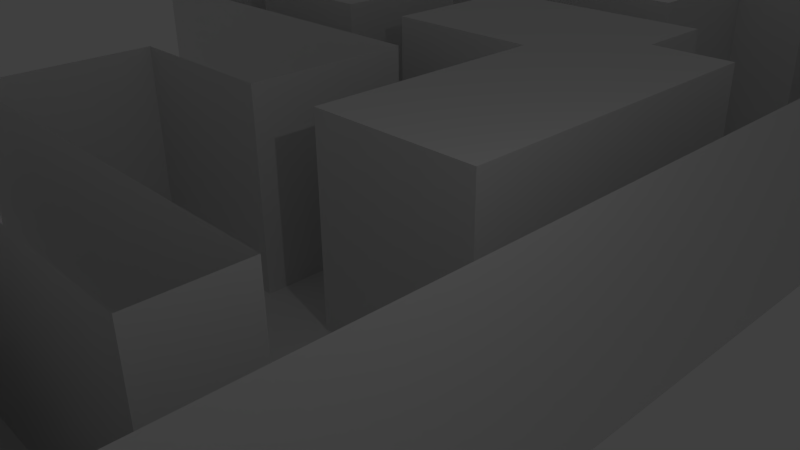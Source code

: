 # Source: LevelExample.blend  (saved by Blender 2.75.0; exported with 4.5.12 LTS)
import bpy
from mathutils import Matrix  # noqa: F401  (used for matrix-valued properties, if any)

bpy.ops.wm.read_factory_settings(use_empty=True)
scene = bpy.context.scene
scene.name = 'Scene'

# ---- collections
col_collection_1 = bpy.data.collections.new('Collection 1'); scene.collection.children.link(col_collection_1)

# ---- world
world_world = bpy.data.worlds.new('World'); scene.world = world_world
world_world.color = (0.05088, 0.05088, 0.05088)
world_world.use_sun_shadow = False
world_world.sun_shadow_jitter_overblur = 0.0
world_world.cycles.sampling_method = 'MANUAL'
world_world.cycles.sample_map_resolution = 256

# ---- cameras
cam_camera = bpy.data.cameras.new('Camera')
cam_camera.clip_end = 100.0
cam_camera.lens = 35.0
cam_camera.sensor_width = 32.0
cam_camera.sensor_height = 18.0
cam_camera.ortho_scale = 7.314
cam_camera.dof.focus_distance = 0.0
cam_camera.dof.aperture_fstop = 128.0

# ---- lights
light_lamp = bpy.data.lights.new('Lamp', 'POINT')
light_lamp.transmission_factor = 0.0
light_lamp.cutoff_distance = 30.0
light_lamp.energy = 100.0
light_lamp.shadow_buffer_clip_start = 1.001
light_lamp.shadow_soft_size = 0.1
light_lamp.shadow_maximum_resolution = 0.006
light_lamp.use_absolute_resolution = True
light_lamp.cycles.use_multiple_importance_sampling = False

# ---- meshes
me_grid = bpy.data.meshes.new('Grid')
me_grid.from_pydata([(-13.45, -17.59, 0.0), (-11.38, -17.59, 0.0), (-9.31, -17.59, 0.0), (-7.241, -17.59, 0.0), (-5.172, -17.59, 0.0), (-3.103, -17.59, 0.0), (-1.034, -17.59, 0.0), (1.034, -17.59, 0.0), (3.103, -17.59, 0.0), (5.172, -17.59, 0.0), (7.241, -17.59, 0.0), (9.31, -17.59, 0.0), (11.38, -17.59, 0.0), (13.45, -17.59, 0.0), (15.52, -17.59, 0.0), (17.59, -17.59, 0.0), (19.66, -17.59, 0.0), (21.72, -17.59, 0.0), (23.79, -17.59, 0.0), (25.86, -17.59, 0.0), (-13.45, -15.52, 0.0), (-11.38, -15.52, 0.0), (-9.31, -15.52, 0.0), (-7.241, -15.52, 0.0), (-5.172, -15.52, 0.0), (-3.103, -15.52, 0.0), (-1.034, -15.52, 0.0), (1.034, -15.52, 0.0), (3.103, -15.52, 0.0), (5.172, -15.52, 0.0), (9.31, -15.52, 0.0), (11.38, -15.52, 0.0), (13.45, -15.52, 0.0), (15.52, -15.52, 0.0), (17.59, -15.52, 0.0), (19.66, -15.52, 0.0), (21.72, -15.52, 0.0), (23.79, -15.52, 0.0), (25.86, -15.52, 0.0), (-13.45, -13.45, 0.0), (-11.38, -13.45, 0.0), (-7.241, -13.45, 0.0), (-5.172, -13.45, 0.0), (-1.034, -13.45, 0.0), (1.034, -13.45, 0.0), (3.103, -13.45, 0.0), (5.172, -13.45, 0.0), (9.31, -13.45, 0.0), (11.38, -13.45, 0.0), (13.45, -13.45, 0.0), (15.52, -13.45, 0.0), (17.59, -13.45, 0.0), (-13.45, -11.38, 0.0), (-11.38, -11.38, 0.0), (-7.241, -11.38, 0.0), (-5.172, -11.38, 0.0), (-3.103, -11.38, 0.0), (-1.034, -11.38, 0.0), (1.034, -11.38, 0.0), (3.103, -11.38, 0.0), (5.172, -11.38, 0.0), (9.31, -11.38, 0.0), (11.38, -11.38, 0.0), (13.45, -11.38, 0.0), (15.52, -11.38, 0.0), (17.59, -11.38, 0.0), (-13.45, -9.31, 0.0), (-11.38, -9.31, 0.0), (-7.241, -9.31, 0.0), (-3.103, -9.31, 0.0), (-1.034, -9.31, 0.0), (1.034, -9.31, 0.0), (3.103, -9.31, 0.0), (5.172, -9.31, 0.0), (7.241, -9.31, 0.0), (9.31, -9.31, 0.0), (11.38, -9.31, 0.0), (13.45, -9.31, 0.0), (15.52, -9.31, 0.0), (17.59, -9.31, 0.0), (-13.45, -7.241, 0.0), (-11.38, -7.241, 0.0), (-7.241, -7.241, 0.0), (-5.172, -7.241, 0.0), (-3.103, -7.241, 0.0), (-1.034, -7.241, 0.0), (1.034, -7.241, 0.0), (15.52, -7.241, 0.0), (17.59, -7.241, 0.0), (-13.45, -5.172, 0.0), (-11.38, -5.172, 0.0), (-9.31, -5.172, 0.0), (-7.241, -5.172, 0.0), (-5.172, -5.172, 0.0), (-3.103, -5.172, 0.0), (-1.034, -5.172, 0.0), (1.034, -5.172, 0.0), (15.52, -5.172, 0.0), (17.59, -5.172, 0.0), (-13.45, -3.103, 0.0), (-11.38, -3.103, 0.0), (-9.31, -3.103, 0.0), (-7.241, -3.103, 0.0), (-5.172, -3.103, 0.0), (-3.103, -3.103, 0.0), (-1.034, -3.103, 0.0), (1.034, -3.103, 0.0), (15.52, -3.103, 0.0), (17.59, -3.103, 0.0), (-11.38, -1.034, 0.0), (-9.31, -1.034, 0.0), (-7.241, -1.034, 0.0), (-5.172, -1.034, 0.0), (-3.103, -1.034, 0.0), (-1.034, -1.034, 0.0), (1.034, -1.034, 0.0), (15.52, -1.034, 0.0), (17.59, -1.034, 0.0), (-11.38, 1.034, 0.0), (1.034, 1.034, 0.0), (15.52, 1.034, 0.0), (17.59, 1.034, 0.0), (-11.38, 3.103, 0.0), (-9.31, 3.103, 0.0), (-7.241, 3.103, 0.0), (-5.172, 3.103, 0.0), (-3.103, 3.103, 0.0), (-1.034, 3.103, 0.0), (1.034, 3.103, 0.0), (15.52, 3.103, 0.0), (17.59, 3.103, 0.0), (-7.241, 5.172, 0.0), (-5.172, 5.172, 0.0), (-3.103, 5.172, 0.0), (-1.034, 5.172, 0.0), (1.034, 5.172, 0.0), (15.52, 5.172, 0.0), (17.59, 5.172, 0.0), (-17.59, 7.241, 0.0), (-15.52, 7.241, 0.0), (-13.45, 7.241, 0.0), (-11.38, 7.241, 0.0), (-9.31, 7.241, 0.0), (-7.241, 7.241, 0.0), (-5.172, 7.241, 0.0), (-3.103, 7.241, 0.0), (-1.034, 7.241, 0.0), (1.034, 7.241, 0.0), (11.38, 7.241, 0.0), (13.45, 7.241, 0.0), (15.52, 7.241, 0.0), (17.59, 7.241, 0.0), (-17.59, 9.31, 0.0), (-15.52, 9.31, 0.0), (-13.45, 9.31, 0.0), (-11.38, 9.31, 0.0), (-9.31, 9.31, 0.0), (-7.241, 9.31, 0.0), (-5.172, 9.31, 0.0), (-3.103, 9.31, 0.0), (-1.034, 9.31, 0.0), (1.034, 9.31, 0.0), (9.31, 9.31, 0.0), (11.38, 9.31, 0.0), (13.45, 9.31, 0.0), (15.52, 9.31, 0.0), (17.59, 9.31, 0.0), (-17.59, 11.38, 0.0), (-15.52, 11.38, 0.0), (-13.45, 11.38, 0.0), (-11.38, 11.38, 0.0), (-9.31, 11.38, 0.0), (-7.241, 11.38, 0.0), (-5.172, 11.38, 0.0), (-3.103, 11.38, 0.0), (-1.034, 11.38, 0.0), (1.034, 11.38, 0.0), (9.31, 11.38, 0.0), (11.38, 11.38, 0.0), (13.45, 11.38, 0.0), (-17.59, 13.45, 0.0), (-15.52, 13.45, 0.0), (-13.45, 13.45, 0.0), (-11.38, 13.45, 0.0), (-9.31, 13.45, 0.0), (-7.241, 13.45, 0.0), (-5.172, 13.45, 0.0), (-3.103, 13.45, 0.0), (1.034, 13.45, 0.0), (9.31, 13.45, 0.0), (11.38, 13.45, 0.0), (-17.59, 15.52, 0.0), (-15.52, 15.52, 0.0), (-13.45, 15.52, 0.0), (-11.38, 15.52, 0.0), (-9.31, 15.52, 0.0), (-7.241, 15.52, 0.0), (-5.172, 15.52, 0.0), (1.034, 15.52, 0.0), (9.31, 15.52, 0.0), (11.38, 15.52, 0.0), (-5.172, 17.59, 0.0), (1.034, 17.59, 0.0), (7.241, 17.59, 0.0), (9.31, 17.59, 0.0), (11.38, 17.59, 0.0), (-5.172, 19.66, 0.0), (-3.103, 19.66, 0.0), (1.034, 19.66, 0.0), (3.103, 19.66, 0.0), (5.172, 19.66, 0.0), (7.241, 19.66, 0.0), (9.31, 19.66, 0.0), (11.38, 19.66, 0.0), (-3.103, 21.72, 0.0), (-1.034, 21.72, 0.0), (1.034, 21.72, 0.0), (3.103, 21.72, 0.0), (5.172, 21.72, 0.0), (7.241, 21.72, 0.0), (9.31, 21.72, 0.0), (3.103, 23.79, 0.0), (5.172, 23.79, 0.0), (7.241, 23.79, 0.0), (9.31, 23.79, 0.0), (11.38, 23.79, 0.0), (13.45, 23.79, 0.0), (15.52, 23.79, 0.0), (17.59, 23.79, 0.0), (19.66, 23.79, 0.0), (21.72, 23.79, 0.0), (23.79, 23.79, 0.0), (3.103, 25.86, 0.0), (5.172, 25.86, 0.0), (7.241, 25.86, 0.0), (9.31, 25.86, 0.0), (11.38, 25.86, 0.0), (13.45, 25.86, 0.0), (15.52, 25.86, 0.0), (17.59, 25.86, 0.0), (19.66, 25.86, 0.0), (21.72, 25.86, 0.0), (23.79, 25.86, 0.0), (-11.38, -17.59, -5.0), (-13.45, -17.59, -5.0), (-9.31, -17.59, -5.0), (-7.241, -17.59, -5.0), (-5.172, -17.59, -5.0), (-3.103, -17.59, -5.0), (-1.034, -17.59, -5.0), (1.034, -17.59, -5.0), (3.103, -17.59, -5.0), (5.172, -17.59, -5.0), (7.241, -17.59, -5.0), (9.31, -17.59, -5.0), (11.38, -17.59, -5.0), (13.45, -17.59, -5.0), (15.52, -17.59, -5.0), (17.59, -17.59, -5.0), (19.66, -17.59, -5.0), (21.72, -17.59, -5.0), (23.79, -17.59, -5.0), (25.86, -17.59, -5.0), (-13.45, -15.52, -5.0), (-11.38, -15.52, -5.0), (-9.31, -15.52, -5.0), (-7.241, -15.52, -5.0), (-5.172, -15.52, -5.0), (-3.103, -15.52, -5.0), (-1.034, -15.52, -5.0), (1.034, -15.52, -5.0), (3.103, -15.52, -5.0), (5.172, -15.52, -5.0), (7.241, -15.52, -5.0), (9.31, -15.52, -5.0), (11.38, -15.52, -5.0), (13.45, -15.52, -5.0), (15.52, -15.52, -5.0), (17.59, -15.52, -5.0), (19.66, -15.52, -5.0), (21.72, -15.52, -5.0), (23.79, -15.52, -5.0), (25.86, -15.52, -5.0), (-13.45, -13.45, -5.0), (-11.38, -13.45, -5.0), (-7.241, -13.45, -5.0), (-5.172, -13.45, -5.0), (-1.034, -13.45, -5.0), (1.034, -13.45, -5.0), (5.172, -13.45, -5.0), (7.241, -13.45, -5.0), (9.31, -13.45, -5.0), (15.52, -13.45, -5.0), (17.59, -13.45, -5.0), (-13.45, -11.38, -5.0), (-11.38, -11.38, -5.0), (-7.241, -11.38, -5.0), (-5.172, -11.38, -5.0), (-3.103, -11.38, -5.0), (-1.034, -11.38, -5.0), (1.034, -11.38, -5.0), (3.103, -11.38, -5.0), (5.172, -11.38, -5.0), (7.241, -11.38, -5.0), (9.31, -11.38, -5.0), (11.38, -11.38, -5.0), (13.45, -11.38, -5.0), (15.52, -11.38, -5.0), (17.59, -11.38, -5.0), (-13.45, -9.31, -5.0), (-11.38, -9.31, -5.0), (-7.241, -9.31, -5.0), (-5.172, -9.31, -5.0), (-3.103, -9.31, -5.0), (-1.034, -9.31, -5.0), (1.034, -9.31, -5.0), (3.103, -9.31, -5.0), (5.172, -9.31, -5.0), (7.241, -9.31, -5.0), (9.31, -9.31, -5.0), (11.38, -9.31, -5.0), (13.45, -9.31, -5.0), (15.52, -9.31, -5.0), (17.59, -9.31, -5.0), (-13.45, -7.241, -5.0), (-11.38, -7.241, -5.0), (-7.241, -7.241, -5.0), (-5.172, -7.241, -5.0), (-3.103, -7.241, -5.0), (-1.034, -7.241, -5.0), (1.034, -7.241, -5.0), (15.52, -7.241, -5.0), (17.59, -7.241, -5.0), (-13.45, -5.172, -5.0), (-11.38, -5.172, -5.0), (-9.31, -5.172, -5.0), (-7.241, -5.172, -5.0), (-5.172, -5.172, -5.0), (-3.103, -5.172, -5.0), (-1.034, -5.172, -5.0), (1.034, -5.172, -5.0), (15.52, -5.172, -5.0), (17.59, -5.172, -5.0), (-13.45, -3.103, -5.0), (-11.38, -3.103, -5.0), (-9.31, -3.103, -5.0), (-7.241, -3.103, -5.0), (-5.172, -3.103, -5.0), (-3.103, -3.103, -5.0), (-1.034, -3.103, -5.0), (1.034, -3.103, -5.0), (15.52, -3.103, -5.0), (17.59, -3.103, -5.0), (-9.31, -1.034, -5.0), (-11.38, -1.034, -5.0), (-7.241, -1.034, -5.0), (-5.172, -1.034, -5.0), (-3.103, -1.034, -5.0), (-1.034, -1.034, -5.0), (1.034, -1.034, -5.0), (15.52, -1.034, -5.0), (17.59, -1.034, -5.0), (-11.38, 1.034, -5.0), (-9.31, 1.034, -5.0), (-7.241, 1.034, -5.0), (-5.172, 1.034, -5.0), (-3.103, 1.034, -5.0), (-1.034, 1.034, -5.0), (1.034, 1.034, -5.0), (15.52, 1.034, -5.0), (17.59, 1.034, -5.0), (-11.38, 3.103, -5.0), (-9.31, 3.103, -5.0), (-7.241, 3.103, -5.0), (-5.172, 3.103, -5.0), (-3.103, 3.103, -5.0), (-1.034, 3.103, -5.0), (1.034, 3.103, -5.0), (15.52, 3.103, -5.0), (17.59, 3.103, -5.0), (-7.241, 5.172, -5.0), (-5.172, 5.172, -5.0), (-1.034, 5.172, -5.0), (1.034, 5.172, -5.0), (15.52, 5.172, -5.0), (17.59, 5.172, -5.0), (-15.52, 7.241, -5.0), (-17.59, 7.241, -5.0), (-13.45, 7.241, -5.0), (-11.38, 7.241, -5.0), (-9.31, 7.241, -5.0), (-7.241, 7.241, -5.0), (-5.172, 7.241, -5.0), (-1.034, 7.241, -5.0), (1.034, 7.241, -5.0), (13.45, 7.241, -5.0), (11.38, 7.241, -5.0), (15.52, 7.241, -5.0), (17.59, 7.241, -5.0), (-17.59, 9.31, -5.0), (-15.52, 9.31, -5.0), (-13.45, 9.31, -5.0), (-11.38, 9.31, -5.0), (-9.31, 9.31, -5.0), (-7.241, 9.31, -5.0), (-5.172, 9.31, -5.0), (-1.034, 9.31, -5.0), (1.034, 9.31, -5.0), (11.38, 9.31, -5.0), (9.31, 9.31, -5.0), (13.45, 9.31, -5.0), (15.52, 9.31, -5.0), (17.59, 9.31, -5.0), (-17.59, 11.38, -5.0), (-15.52, 11.38, -5.0), (-11.38, 11.38, -5.0), (-9.31, 11.38, -5.0), (-1.034, 11.38, -5.0), (-3.103, 11.38, -5.0), (1.034, 11.38, -5.0), (9.31, 11.38, -5.0), (11.38, 11.38, -5.0), (13.45, 11.38, -5.0), (-17.59, 13.45, -5.0), (-15.52, 13.45, -5.0), (-13.45, 13.45, -5.0), (-11.38, 13.45, -5.0), (-9.31, 13.45, -5.0), (-7.241, 13.45, -5.0), (-5.172, 13.45, -5.0), (-3.103, 13.45, -5.0), (-1.034, 13.45, -5.0), (1.034, 13.45, -5.0), (9.31, 13.45, -5.0), (11.38, 13.45, -5.0), (-17.59, 15.52, -5.0), (-15.52, 15.52, -5.0), (-13.45, 15.52, -5.0), (-11.38, 15.52, -5.0), (-9.31, 15.52, -5.0), (-7.241, 15.52, -5.0), (-5.172, 15.52, -5.0), (-3.103, 15.52, -5.0), (-1.034, 15.52, -5.0), (1.034, 15.52, -5.0), (9.31, 15.52, -5.0), (11.38, 15.52, -5.0), (-5.172, 17.59, -5.0), (-3.103, 17.59, -5.0), (-1.034, 17.59, -5.0), (1.034, 17.59, -5.0), (9.31, 17.59, -5.0), (7.241, 17.59, -5.0), (11.38, 17.59, -5.0), (-5.172, 19.66, -5.0), (-3.103, 19.66, -5.0), (-1.034, 19.66, -5.0), (1.034, 19.66, -5.0), (5.172, 19.66, -5.0), (3.103, 19.66, -5.0), (7.241, 19.66, -5.0), (9.31, 19.66, -5.0), (11.38, 19.66, -5.0), (-3.103, 21.72, -5.0), (-1.034, 21.72, -5.0), (1.034, 21.72, -5.0), (3.103, 21.72, -5.0), (5.172, 21.72, -5.0), (7.241, 21.72, -5.0), (9.31, 21.72, -5.0), (3.103, 23.79, -5.0), (5.172, 23.79, -5.0), (7.241, 23.79, -5.0), (9.31, 23.79, -5.0), (11.38, 23.79, -5.0), (13.45, 23.79, -5.0), (15.52, 23.79, -5.0), (17.59, 23.79, -5.0), (19.66, 23.79, -5.0), (21.72, 23.79, -5.0), (23.79, 23.79, -5.0), (3.103, 25.86, -5.0), (5.172, 25.86, -5.0), (7.241, 25.86, -5.0), (9.31, 25.86, -5.0), (11.38, 25.86, -5.0), (13.45, 25.86, -5.0), (15.52, 25.86, -5.0), (17.59, 25.86, -5.0), (19.66, 25.86, -5.0), (21.72, 25.86, -5.0), (23.79, 25.86, -5.0)], [], [(191, 180, 423, 435), (101, 100, 344, 345), (100, 99, 343, 344), (51, 65, 308, 293), (220, 219, 468, 469), (63, 64, 307, 306), (212, 220, 469, 461), (64, 50, 292, 307), (71, 86, 330, 315), (156, 171, 416, 403), (99, 89, 333, 343), (219, 218, 467, 468), (62, 63, 306, 305), (121, 130, 379, 370), (85, 70, 314, 329), (170, 155, 402, 415), (38, 37, 281, 282), (61, 62, 305, 304), (84, 83, 327, 328), (19, 38, 282, 262), (129, 120, 369, 378), (135, 147, 394, 383), (27, 28, 45, 44), (28, 29, 46, 45), (69, 84, 328, 313), (37, 36, 280, 281), (30, 31, 48, 47), (31, 32, 49, 48), (32, 33, 50, 49), (83, 82, 326, 327), (217, 209, 459, 466), (47, 61, 304, 291), (146, 134, 382, 393), (44, 45, 59, 58), (45, 46, 60, 59), (153, 168, 414, 400), (36, 35, 279, 280), (47, 48, 62, 61), (48, 49, 63, 62), (49, 50, 64, 63), (216, 215, 464, 465), (208, 216, 465, 457), (82, 68, 311, 326), (167, 152, 399, 413), (35, 34, 278, 279), (215, 214, 463, 464), (59, 60, 302, 301), (60, 46, 289, 302), (132, 144, 392, 381), (58, 59, 301, 300), (142, 143, 391, 390), (200, 205, 453, 446), (214, 207, 455, 463), (143, 131, 380, 391), (67, 81, 325, 310), (203, 204, 451, 452), (33, 32, 276, 277), (141, 142, 390, 389), (204, 199, 445, 451), (44, 58, 300, 288), (80, 66, 309, 324), (32, 31, 275, 276), (140, 141, 389, 388), (108, 117, 361, 352), (57, 43, 287, 299), (31, 30, 274, 275), (55, 56, 298, 297), (139, 140, 388, 386), (116, 107, 351, 360), (119, 128, 377, 368), (127, 126, 375, 376), (138, 139, 386, 387), (42, 55, 297, 286), (126, 125, 374, 375), (198, 202, 450, 444), (54, 41, 285, 296), (29, 28, 271, 272), (124, 123, 372, 373), (28, 27, 270, 271), (178, 190, 434, 421), (40, 53, 295, 284), (123, 122, 371, 372), (189, 177, 420, 433), (201, 197, 441, 447), (52, 39, 283, 294), (26, 25, 268, 269), (125, 126, 133, 132), (126, 127, 134, 133), (88, 98, 342, 332), (122, 118, 362, 371), (230, 231, 480, 479), (132, 133, 145, 144), (133, 134, 146, 145), (25, 24, 267, 268), (97, 87, 331, 341), (106, 115, 359, 350), (229, 230, 479, 478), (166, 165, 411, 412), (113, 114, 358, 357), (151, 166, 412, 398), (114, 105, 349, 358), (144, 145, 159, 158), (145, 146, 160, 159), (228, 229, 478, 477), (165, 164, 410, 411), (112, 113, 357, 356), (23, 22, 265, 266), (176, 188, 432, 419), (153, 154, 169, 168), (154, 155, 170, 169), (227, 228, 477, 476), (156, 157, 172, 171), (157, 158, 173, 172), (158, 159, 174, 173), (159, 160, 175, 174), (111, 112, 356, 355), (22, 21, 264, 265), (226, 227, 476, 475), (162, 163, 408, 409), (168, 169, 182, 181), (169, 170, 183, 182), (186, 187, 430, 429), (171, 172, 185, 184), (172, 173, 186, 185), (173, 174, 187, 186), (110, 111, 355, 353), (163, 148, 396, 408), (187, 174, 418, 430), (225, 226, 475, 474), (185, 186, 429, 428), (109, 110, 353, 354), (20, 0, 244, 263), (224, 225, 474, 473), (184, 185, 428, 427), (65, 79, 323, 308), (223, 224, 473, 472), (78, 77, 321, 322), (86, 96, 340, 330), (171, 184, 427, 416), (222, 223, 472, 471), (77, 76, 320, 321), (94, 95, 339, 338), (182, 183, 426, 425), (130, 137, 385, 379), (95, 85, 329, 339), (183, 170, 415, 426), (76, 75, 319, 320), (93, 94, 338, 337), (181, 182, 425, 424), (136, 129, 378, 384), (218, 222, 471, 467), (147, 161, 407, 394), (75, 74, 318, 319), (92, 93, 337, 336), (221, 217, 466, 470), (160, 146, 393, 406), (168, 181, 424, 414), (74, 73, 317, 318), (91, 92, 336, 335), (180, 167, 413, 423), (73, 72, 316, 317), (158, 157, 404, 405), (90, 91, 335, 334), (244, 243, 264, 263), (243, 245, 265, 264), (245, 246, 266, 265), (246, 247, 267, 266), (247, 248, 268, 267), (248, 249, 269, 268), (249, 250, 270, 269), (250, 251, 271, 270), (251, 252, 272, 271), (252, 253, 273, 272), (253, 254, 274, 273), (254, 255, 275, 274), (255, 256, 276, 275), (256, 257, 277, 276), (257, 258, 278, 277), (258, 259, 279, 278), (259, 260, 280, 279), (260, 261, 281, 280), (261, 262, 282, 281), (263, 264, 284, 283), (266, 267, 286, 285), (269, 270, 288, 287), (272, 273, 290, 289), (273, 274, 291, 290), (277, 278, 293, 292), (283, 284, 295, 294), (285, 286, 297, 296), (287, 288, 300, 299), (289, 290, 303, 302), (290, 291, 304, 303), (292, 293, 308, 307), (294, 295, 310, 309), (296, 297, 312, 311), (297, 298, 313, 312), (299, 300, 315, 314), (300, 301, 316, 315), (301, 302, 317, 316), (302, 303, 318, 317), (303, 304, 319, 318), (304, 305, 320, 319), (305, 306, 321, 320), (306, 307, 322, 321), (307, 308, 323, 322), (309, 310, 325, 324), (311, 312, 327, 326), (312, 313, 328, 327), (314, 315, 330, 329), (322, 323, 332, 331), (324, 325, 334, 333), (329, 330, 340, 339), (331, 332, 342, 341), (333, 334, 344, 343), (334, 335, 345, 344), (335, 336, 346, 345), (336, 337, 347, 346), (337, 338, 348, 347), (338, 339, 349, 348), (339, 340, 350, 349), (341, 342, 352, 351), (349, 350, 359, 358), (351, 352, 361, 360), (354, 353, 363, 362), (353, 355, 364, 363), (355, 356, 365, 364), (356, 357, 366, 365), (357, 358, 367, 366), (358, 359, 368, 367), (360, 361, 370, 369), (362, 363, 372, 371), (363, 364, 373, 372), (364, 365, 374, 373), (365, 366, 375, 374), (366, 367, 376, 375), (367, 368, 377, 376), (369, 370, 379, 378), (373, 374, 381, 380), (376, 377, 383, 382), (378, 379, 385, 384), (380, 381, 392, 391), (382, 383, 394, 393), (384, 385, 398, 397), (387, 386, 400, 399), (386, 388, 401, 400), (388, 389, 402, 401), (389, 390, 403, 402), (390, 391, 404, 403), (391, 392, 405, 404), (393, 394, 407, 406), (396, 395, 410, 408), (395, 397, 411, 410), (397, 398, 412, 411), (399, 400, 414, 413), (402, 403, 416, 415), (406, 407, 419, 417), (409, 408, 421, 420), (408, 410, 422, 421), (413, 414, 424, 423), (415, 416, 427, 426), (418, 417, 431, 430), (417, 419, 432, 431), (420, 421, 434, 433), (423, 424, 436, 435), (424, 425, 437, 436), (425, 426, 438, 437), (426, 427, 439, 438), (427, 428, 440, 439), (428, 429, 441, 440), (429, 430, 442, 441), (430, 431, 443, 442), (431, 432, 444, 443), (433, 434, 446, 445), (441, 442, 448, 447), (442, 443, 449, 448), (443, 444, 450, 449), (445, 446, 453, 451), (447, 448, 455, 454), (448, 449, 456, 455), (449, 450, 457, 456), (452, 451, 461, 460), (451, 453, 462, 461), (455, 456, 464, 463), (456, 457, 465, 464), (459, 458, 467, 466), (458, 460, 468, 467), (460, 461, 469, 468), (466, 467, 471, 470), (470, 471, 482, 481), (471, 472, 483, 482), (472, 473, 484, 483), (473, 474, 485, 484), (474, 475, 486, 485), (475, 476, 487, 486), (476, 477, 488, 487), (477, 478, 489, 488), (478, 479, 490, 489), (479, 480, 491, 490), (0, 1, 243, 244), (102, 101, 345, 346), (175, 160, 406, 417), (232, 221, 470, 481), (1, 2, 245, 243), (192, 191, 435, 436), (103, 102, 346, 347), (174, 175, 417, 418), (148, 149, 395, 396), (161, 176, 419, 407), (150, 136, 384, 397), (2, 3, 246, 245), (193, 192, 436, 437), (104, 103, 347, 348), (233, 232, 481, 482), (149, 150, 397, 395), (137, 151, 398, 385), (3, 4, 247, 246), (194, 193, 437, 438), (105, 104, 348, 349), (234, 233, 482, 483), (96, 106, 350, 340), (87, 78, 322, 331), (4, 5, 248, 247), (195, 194, 438, 439), (235, 234, 483, 484), (118, 109, 354, 362), (79, 88, 332, 323), (5, 6, 249, 248), (196, 195, 439, 440), (236, 235, 484, 485), (39, 20, 263, 283), (177, 162, 409, 420), (6, 7, 250, 249), (197, 196, 440, 441), (237, 236, 485, 486), (21, 40, 284, 264), (7, 8, 251, 250), (238, 237, 486, 487), (164, 179, 422, 410), (8, 9, 252, 251), (179, 178, 421, 422), (239, 238, 487, 488), (41, 23, 266, 285), (188, 198, 444, 432), (9, 10, 253, 252), (240, 239, 488, 489), (24, 42, 286, 267), (10, 11, 254, 253), (241, 240, 489, 490), (115, 119, 368, 359), (107, 97, 341, 351), (231, 242, 491, 480), (11, 12, 255, 254), (242, 241, 490, 491), (43, 26, 269, 287), (98, 108, 352, 342), (12, 13, 256, 255), (66, 52, 294, 309), (27, 44, 288, 270), (206, 201, 447, 454), (199, 189, 433, 445), (13, 14, 257, 256), (53, 67, 310, 295), (131, 124, 373, 380), (190, 200, 446, 434), (207, 206, 454, 455), (14, 15, 258, 257), (125, 132, 381, 374), (46, 29, 272, 289), (15, 16, 259, 258), (152, 138, 387, 399), (68, 54, 296, 311), (202, 208, 457, 450), (16, 17, 260, 259), (134, 127, 376, 382), (30, 47, 291, 274), (17, 18, 261, 260), (56, 69, 313, 298), (128, 135, 383, 377), (120, 116, 360, 369), (154, 153, 400, 401), (209, 210, 458, 459), (18, 19, 262, 261), (70, 57, 299, 314), (211, 203, 452, 460), (117, 121, 370, 361), (155, 154, 401, 402), (210, 211, 460, 458), (89, 80, 324, 333), (50, 33, 277, 292), (81, 90, 334, 325), (34, 51, 293, 278), (205, 213, 462, 453), (157, 156, 403, 404), (72, 71, 315, 316), (213, 212, 461, 462), (144, 158, 405, 392)])
me_grid.use_remesh_preserve_volume = False
me_grid.use_remesh_preserve_attributes = False
me_grid.use_mirror_vertex_groups = False
me_grid.update()

# ---- objects
ob_grid = bpy.data.objects.new('Grid', me_grid)
ob_lamp = bpy.data.objects.new('Lamp', light_lamp)
ob_camera = bpy.data.objects.new('Camera', cam_camera)

# ---- transforms, parenting, visibility, modifiers, constraints
ob_grid.location = (0.0, 0.0, 0.0)
ob_grid.lineart.crease_threshold = 0.0
ob_lamp.location = (4.076, 1.005, 5.904)
ob_lamp.rotation_euler = (0.6503, 0.05522, 1.866)
ob_lamp.lock_rotations_4d = False
ob_lamp.empty_display_type = 'ARROWS'
ob_lamp.color = (0.0, 0.0, 0.0, 0.0)
ob_lamp.lineart.crease_threshold = 0.0
ob_camera.location = (7.481, -6.508, 5.344)
ob_camera.rotation_euler = (1.109, 0.01082, 0.8149)
ob_camera.lock_rotations_4d = False
ob_camera.empty_display_type = 'ARROWS'
ob_camera.color = (0.0, 0.0, 0.0, 0.0)
ob_camera.display_type = 'WIRE'
ob_camera.lineart.crease_threshold = 0.0

# ---- collection membership
col_collection_1.objects.link(ob_grid)
col_collection_1.objects.link(ob_lamp)
col_collection_1.objects.link(ob_camera)

# ---- scene / render settings (as saved in the file)
scene.camera = ob_camera
scene.frame_start = 1; scene.frame_end = 250; scene.frame_set(1)
scene.render.engine = 'BLENDER_EEVEE_NEXT'
scene.render.resolution_percentage = 50
scene.render.dither_intensity = 0.0
scene.cycles.use_denoising = False
scene.cycles.samples = 10
scene.cycles.sampling_pattern = 'TABULATED_SOBOL'
scene.cycles.light_sampling_threshold = 0.0
scene.cycles.use_adaptive_sampling = False
scene.cycles.use_light_tree = False
scene.cycles.blur_glossy = 0.0
scene.cycles.pixel_filter_type = 'GAUSSIAN'
scene.cycles.sample_clamp_indirect = 0.0
scene.view_settings.view_transform = 'Standard'
bpy.context.view_layer.update()
